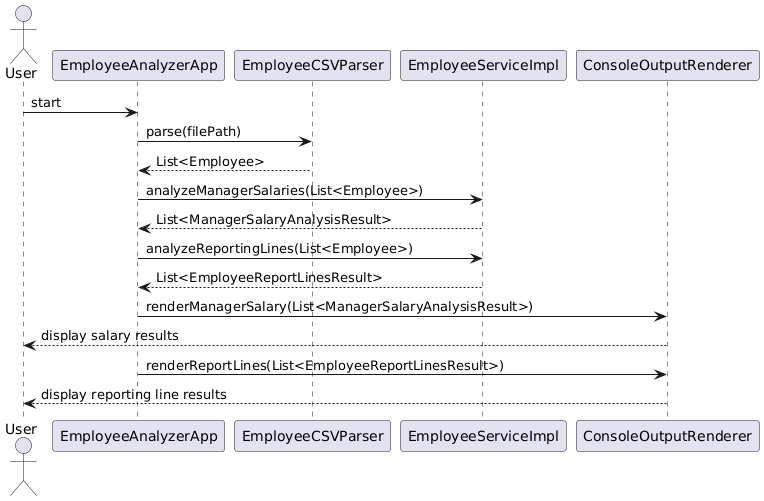

The diagram above was rendered by PlantUML. Its source (embedded in the PNG):
@startuml
actor User
participant EmployeeAnalyzerApp
participant EmployeeCSVParser
participant EmployeeServiceImpl
participant ConsoleOutputRenderer

User -> EmployeeAnalyzerApp: start
EmployeeAnalyzerApp -> EmployeeCSVParser: parse(filePath)
EmployeeCSVParser --> EmployeeAnalyzerApp: List<Employee>
EmployeeAnalyzerApp -> EmployeeServiceImpl: analyzeManagerSalaries(List<Employee>)
EmployeeServiceImpl --> EmployeeAnalyzerApp: List<ManagerSalaryAnalysisResult>
EmployeeAnalyzerApp -> EmployeeServiceImpl: analyzeReportingLines(List<Employee>)
EmployeeServiceImpl --> EmployeeAnalyzerApp: List<EmployeeReportLinesResult>
EmployeeAnalyzerApp -> ConsoleOutputRenderer: renderManagerSalary(List<ManagerSalaryAnalysisResult>)
ConsoleOutputRenderer --> User: display salary results
EmployeeAnalyzerApp -> ConsoleOutputRenderer: renderReportLines(List<EmployeeReportLinesResult>)
ConsoleOutputRenderer --> User: display reporting line results
@enduml